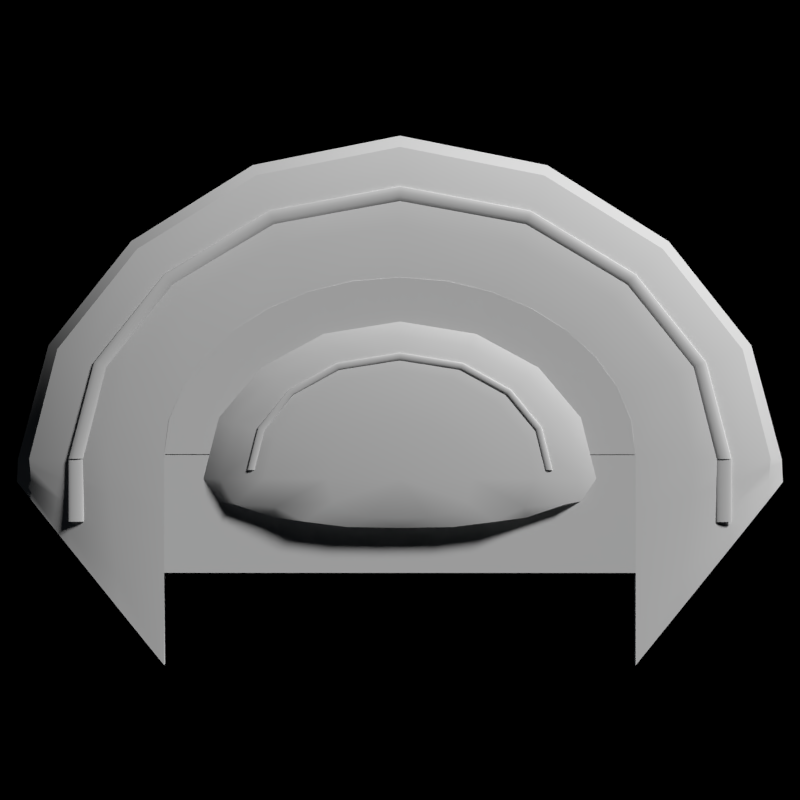 # Source: Miranu_Courier.blend  (saved by Blender 2.79.0; exported with 4.5.12 LTS)
import bpy
from mathutils import Matrix  # noqa: F401  (used for matrix-valued properties, if any)

bpy.ops.wm.read_factory_settings(use_empty=True)
scene = bpy.context.scene
scene.name = 'Scene'

# ---- collections
col_collection_1 = bpy.data.collections.new('Collection 1'); scene.collection.children.link(col_collection_1)
col_collection_1.hide_render = True
col_collection_1.hide_viewport = True
col_collection_2 = bpy.data.collections.new('Collection 2'); scene.collection.children.link(col_collection_2)
col_collection_11 = bpy.data.collections.new('Collection 11'); scene.collection.children.link(col_collection_11)
col_collection_11.hide_render = True
col_collection_11.hide_viewport = True
col_collection_12 = bpy.data.collections.new('Collection 12'); scene.collection.children.link(col_collection_12)

# ---- world
world_world = bpy.data.worlds.new('World'); scene.world = world_world
world_world.color = (0.0, 0.0, 0.0)
world_world.use_sun_shadow = False
world_world.sun_shadow_jitter_overblur = 0.0
world_world.cycles.sampling_method = 'NONE'
world_world.cycles.sample_map_resolution = 256

# ---- cameras
cam_camera_001 = bpy.data.cameras.new('Camera.001')
cam_camera_001.clip_end = 100.0
cam_camera_001.lens = 100.0
cam_camera_001.sensor_width = 32.0
cam_camera_001.sensor_height = 18.0
cam_camera_001.ortho_scale = 24.0
cam_camera_001.display_size = 2.0
cam_camera_001.dof.focus_distance = 0.0
cam_camera = bpy.data.cameras.new('Camera')
cam_camera.clip_end = 100.0
cam_camera.lens = 470.0
cam_camera.sensor_width = 32.0
cam_camera.sensor_height = 18.0
cam_camera.ortho_scale = 12.0
cam_camera.dof.focus_distance = 0.0
cam_camera_003 = bpy.data.cameras.new('Camera.003')
cam_camera_003.clip_end = 100.0
cam_camera_003.lens = 100.0
cam_camera_003.sensor_width = 32.0
cam_camera_003.sensor_height = 18.0
cam_camera_003.ortho_scale = 12.0
cam_camera_003.dof.focus_distance = 0.0
cam_camera_002 = bpy.data.cameras.new('Camera.002')
cam_camera_002.clip_end = 100.0
cam_camera_002.lens = 100.0
cam_camera_002.sensor_width = 32.0
cam_camera_002.sensor_height = 18.0
cam_camera_002.ortho_scale = 24.0
cam_camera_002.display_size = 2.0
cam_camera_002.dof.focus_distance = 0.0

# ---- lights
light_sun_001 = bpy.data.lights.new('Sun.001', 'SUN')
light_sun_001.transmission_factor = 0.0
light_sun_001.angle = 0.1993
light_sun_001.energy = 3.0
light_sun_001.shadow_buffer_clip_start = 0.5
light_sun_001.shadow_soft_size = 0.1
light_sun_001.shadow_cascade_max_distance = 1000.0
light_sun_001.cycles.use_multiple_importance_sampling = False
light_point = bpy.data.lights.new('Point', 'POINT')
light_point.color = (0.7187, 0.8527, 1.0)
light_point.transmission_factor = 0.0
light_point.energy = 100.0
light_point.shadow_buffer_clip_start = 0.5
light_point.shadow_soft_size = 0.1
light_point.shadow_maximum_resolution = 0.006
light_point.use_absolute_resolution = True
light_point.cycles.use_multiple_importance_sampling = False
light_sun = bpy.data.lights.new('Sun', 'SUN')
light_sun.transmission_factor = 0.0
light_sun.angle = 0.1993
light_sun.energy = 3.0
light_sun.shadow_buffer_clip_start = 0.5
light_sun.shadow_soft_size = 0.1
light_sun.shadow_cascade_max_distance = 1000.0
light_sun.cycles.use_multiple_importance_sampling = False
light_sun_002 = bpy.data.lights.new('Sun.002', 'SUN')
light_sun_002.transmission_factor = 0.0
light_sun_002.angle = 0.1993
light_sun_002.energy = 3.0
light_sun_002.shadow_buffer_clip_start = 0.5
light_sun_002.shadow_soft_size = 0.1
light_sun_002.shadow_cascade_max_distance = 1000.0
light_sun_002.cycles.use_multiple_importance_sampling = False

# ---- meshes
me_banana_mesh = bpy.data.meshes.new('Banana_mesh_')
me_banana_mesh.from_pydata([(-0.7138, 0.8346, -0.09211), (-0.7202, 0.7491, -0.09211), (-0.6, 0.8609, -0.1), (-0.6, 0.7239, -0.1), (-0.7292, 0.646, -0.09211), (-0.6, 0.5813, -0.1), (-0.7385, 0.5411, -0.09211), (-0.8431, 0.6311, -0.07062), (-0.8508, 0.5664, -0.07062), (-0.7456, 0.45, -0.09211), (-0.8376, 0.6819, -0.07062), (-0.9388, 0.5377, -0.03883), (-0.9411, 0.5044, -0.03883), (-0.8587, 0.5015, -0.07062), (-0.9434, 0.4712, -0.03883), (-0.9371, 0.5592, -0.03883), (-0.9778, 0.5089, 6.786e-08), (-0.9774, 0.4997, 6.783e-08), (-0.9454, 0.45, -0.03883), (-0.9754, 0.4592, 6.768e-08), (-0.975, 0.45, 6.765e-08), (-0.9411, 0.5044, 0.03883), (-0.9764, 0.4795, 7.372e-08), (-0.9434, 0.4712, 0.03883), (-0.9454, 0.45, 0.03883), (-0.8376, 0.6819, 0.07063), (-0.9388, 0.5377, 0.03883), (-0.8431, 0.6311, 0.07063), (-0.8587, 0.5015, 0.07063), (-0.7202, 0.7491, 0.09211), (-0.8508, 0.5664, 0.07063), (-0.8648, 0.45, 0.07063), (-0.6, 0.8609, 0.1), (-0.7292, 0.646, 0.09211), (-0.6, 0.7239, 0.1), (-0.6, 0.5813, 0.1), (-0.7385, 0.5411, 0.09211), (-0.7456, 0.45, 0.09211), (-0.6, 0.7239, 0.04766), (-0.6, 0.8609, 0.04766), (-0.6, 0.975, 0.04766), (-0.6, 0.5813, 0.04766), (-0.6, 0.5813, 4.53e-08), (-0.6, 0.8609, 4.53e-08), (-0.6, 0.8609, -0.04766), (-0.6, 0.7239, 4.53e-08), (-0.6, 0.7239, -0.04766), (-0.6, 0.5813, -0.04766), (-0.5448, 0.04598, -0.09211), (-0.4406, 0.1406, -0.1), (-0.252, 0.03867, -0.1), (-1.255e-07, -0.1456, -0.09211), (-0.7001, 0.2374, -0.09211), (-0.6219, -0.03224, -0.07062), (-0.3034, -0.09237, -0.09211), (-0.8066, 0.1979, -0.07062), (-0.8648, 0.45, -0.07062), (-0.6699, -0.08547, -0.03883), (-0.3425, -0.2, -0.07062), (-0.8972, 0.1606, 7.966e-08), (-0.8738, 0.1707, -0.03883), (-0.3674, -0.2728, -0.03883), (-0.6864, -0.1051, 5.182e-08), (-0.3761, -0.2996, 2.839e-08), (-1.759e-07, -0.375, 0.0), (-0.3674, -0.2728, 0.03883), (-0.8738, 0.1707, 0.03883), (-0.6219, -0.03224, 0.07063), (-0.6699, -0.08547, 0.03883), (-0.3425, -0.2, 0.07063), (-9.407e-08, -0.3454, 0.03883), (-0.8066, 0.1979, 0.07063), (-0.7001, 0.2374, 0.09211), (-0.5448, 0.04598, 0.09211), (-0.3034, -0.09237, 0.09211), (-0.6, 0.45, 0.1), (-0.559, 0.2848, 0.1), (-0.6, 0.45, 0.04766), (-0.559, 0.2848, 0.04766), (-0.4406, 0.1406, 0.04766), (-0.4406, 0.1406, 0.1), (-0.252, 0.03867, 0.04766), (-0.252, 0.03867, 0.1), (-7.451e-08, -1.89e-15, 0.1), (-0.6, 0.45, 4.53e-08), (-0.4406, 0.1406, 3.327e-08), (-0.252, 0.03867, 1.902e-08), (-8.206e-08, 0.0, 0.0), (-0.6, 0.45, -0.04766), (-0.559, 0.2848, 4.22e-08), (-0.559, 0.2848, -0.04766), (-0.4406, 0.1406, -0.04766), (-0.252, 0.03867, -0.04766), (-0.6, 0.45, -0.1), (-0.559, 0.2848, -0.1), (-8.566e-08, 9.007e-16, -0.04766), (-1.537e-07, -0.2648, -0.07062), (-1.715e-07, -0.3454, -0.03883), (-1.43e-07, -0.2648, 0.07062), (-1.116e-07, -0.1456, 0.09211), (-7.846e-08, -9.007e-16, 0.04766), (-8.961e-08, 1.89e-15, -0.1), (-0.6, 0.975, 4.53e-08), (-0.9371, 0.5592, 0.03883), (-0.7138, 0.8346, 0.09211), (-0.6, 0.975, -0.04766), (-0.6, 0.975, -0.1), (-0.6, 0.975, 0.1), (-0.3523, 0.3727, 0.1289), (-0.3556, 0.3714, 0.1291), (-0.281, 0.2757, 0.1298), (-0.279, 0.2777, 0.1291), (-0.1586, 0.211, 0.1291), (-0.3583, 0.3705, 0.1298), (-0.3601, 0.3698, 0.1308), (-0.1596, 0.2083, 0.1298), (-6.707e-08, 0.1826, 0.1298), (-0.3874, 0.478, 0.1308), (-0.2823, 0.2744, 0.1308), (-0.2828, 0.2739, 0.132), (-0.1602, 0.2065, 0.1308), (-0.3881, 0.478, 0.132), (-0.3608, 0.3696, 0.132), (-0.2823, 0.2744, 0.1332), (-0.1605, 0.2058, 0.132), (-6.759e-08, 0.1799, 0.132), (-0.3583, 0.3705, 0.1342), (-0.3601, 0.3698, 0.1332), (-0.281, 0.2757, 0.1342), (-0.1602, 0.2065, 0.1332), (-0.1596, 0.2083, 0.1342), (-0.1586, 0.211, 0.1349), (-6.674e-08, 0.1826, 0.1342), (-0.3556, 0.3714, 0.1349), (-0.3824, 0.478, 0.1349), (-0.3788, 0.478, 0.1351), (-0.3523, 0.3727, 0.1351), (-0.279, 0.2777, 0.1349), (-0.2767, 0.2801, 0.1351), (-0.1574, 0.2143, 0.1351), (-6.501e-08, 0.1892, 0.1351), (-6.594e-08, 0.1856, 0.1349), (-0.3751, 0.478, 0.1349), (-0.3721, 0.478, 0.1342), (-0.3463, 0.3748, 0.1342), (-0.349, 0.3739, 0.1349), (-0.2743, 0.2825, 0.1349), (-0.1552, 0.2203, 0.1342), (-0.1562, 0.2176, 0.1349), (-6.412e-08, 0.1929, 0.1349), (-0.2723, 0.2844, 0.1342), (-1.493e-07, 0.1959, 0.1342), (-0.3438, 0.3758, 0.132), (-0.271, 0.2857, 0.1332), (-0.3445, 0.3755, 0.1332), (-1.488e-07, 0.1979, 0.1332), (-0.1545, 0.2221, 0.1332), (-0.3445, 0.3755, 0.1308), (-0.1543, 0.2227, 0.132), (-0.2705, 0.2862, 0.132), (-0.271, 0.2857, 0.1308), (-1.487e-07, 0.1986, 0.132), (-0.1545, 0.2221, 0.1308), (-2.348e-07, 0.1979, 0.1308), (-0.3463, 0.3748, 0.1298), (-0.2723, 0.2844, 0.1298), (-1.496e-07, 0.1959, 0.1298), (-0.3751, 0.478, 0.1291), (-0.1552, 0.2203, 0.1298), (-1.075e-07, 0.1929, 0.1291), (-0.3788, 0.478, 0.1289), (-0.349, 0.3739, 0.1291), (-0.2767, 0.2801, 0.1289), (-0.2743, 0.2825, 0.1291), (-0.1574, 0.2143, 0.1289), (-0.1562, 0.2176, 0.1291), (-6.637e-08, 0.1856, 0.1291), (-6.75e-08, 0.1806, 0.1308), (-6.732e-08, 0.1806, 0.1332), (-6.548e-08, 0.1893, 0.1289), (-0.3854, 0.478, 0.1342), (-0.3874, 0.478, 0.1332), (-0.3701, 0.478, 0.1332), (-0.3694, 0.478, 0.132), (-0.3854, 0.478, 0.1298), (-0.3824, 0.478, 0.1291), (-0.3701, 0.478, 0.1308), (-0.3721, 0.478, 0.1298), (-0.8327, 0.45, 0.07245), (-0.7619, 0.2103, 0.07193), (-0.7689, 0.2077, 0.07245), (-0.5931, -0.01186, 0.07245), (-0.329, -0.1712, 0.07245), (-0.839, 0.45, 0.07387), (-0.7745, 0.2057, 0.07387), (-0.7784, 0.2043, 0.07597), (-0.5972, -0.01598, 0.07387), (-0.3311, -0.1769, 0.07387), (-0.8448, 0.45, 0.07853), (-0.8432, 0.45, 0.07597), (-0.7798, 0.2037, 0.07853), (-0.6, -0.01877, 0.07597), (-0.601, -0.01979, 0.07853), (-0.3325, -0.1807, 0.07597), (-1.466e-07, -0.2432, 0.07597), (-0.8432, 0.45, 0.08109), (-0.6, -0.01877, 0.08109), (-0.333, -0.1821, 0.07853), (-0.7784, 0.2043, 0.08109), (-0.3325, -0.1807, 0.08109), (-0.3311, -0.1769, 0.08319), (-0.7745, 0.2057, 0.08319), (-0.7689, 0.2077, 0.0846), (-0.5972, -0.01598, 0.08319), (-0.5931, -0.01186, 0.0846), (-0.5881, -0.006824, 0.08513), (-0.329, -0.1712, 0.0846), (-2.844e-07, -0.225, 0.08513), (-0.7619, 0.2103, 0.08513), (-0.825, 0.45, 0.08513), (-0.3239, -0.1573, 0.0846), (-0.3264, -0.1643, 0.08513), (-0.8173, 0.45, 0.0846), (-0.755, 0.2128, 0.0846), (-0.583, -0.001788, 0.0846), (-0.5789, 0.002336, 0.08319), (-0.3218, -0.1517, 0.08319), (-1.394e-07, -0.2173, 0.0846), (-0.811, 0.45, 0.08319), (-0.7493, 0.2149, 0.08319), (-0.3204, -0.1478, 0.08109), (-2.095e-07, -0.211, 0.08319), (-0.8052, 0.45, 0.07853), (-0.7455, 0.2163, 0.08109), (-0.7441, 0.2168, 0.07853), (-0.5761, 0.005123, 0.08109), (-0.5751, 0.006146, 0.07853), (-2.801e-07, -0.2068, 0.08109), (-0.3199, -0.1464, 0.07853), (-0.8068, 0.45, 0.07597), (-2.799e-07, -0.2052, 0.07853), (-0.7455, 0.2163, 0.07597), (-0.5761, 0.005123, 0.07597), (-0.3204, -0.1478, 0.07597), (-0.5789, 0.002336, 0.07387), (-2.09e-07, -0.2068, 0.07597), (-0.8173, 0.45, 0.07245), (-0.7493, 0.2149, 0.07387), (-0.583, -0.001788, 0.07245), (-0.3218, -0.1517, 0.07387), (-0.3239, -0.1573, 0.07245), (-2.817e-07, -0.211, 0.07387), (-0.825, 0.45, 0.07193), (-0.755, 0.2128, 0.07245), (-0.5881, -0.006824, 0.07193), (-2.834e-07, -0.2173, 0.07245), (-0.3264, -0.1643, 0.07193), (-4.284e-07, -0.225, 0.07193), (-1.442e-07, -0.2327, 0.07245), (-1.457e-07, -0.239, 0.07387), (-1.468e-07, -0.2448, 0.07853), (-1.462e-07, -0.2432, 0.08109), (-1.45e-07, -0.239, 0.08319), (-1.433e-07, -0.2327, 0.0846), (-0.8068, 0.45, 0.08109), (-0.811, 0.45, 0.07387), (-0.8327, 0.45, 0.0846), (-0.839, 0.45, 0.08319), (7.04e-07, 0.6, 0.1466), (7.115e-07, 0.6125, 0.121), (-0.1775, 0.6107, 0.121), (7.119e-07, 0.6, 0.1), (-0.07129, 0.5984, 0.1466), (-0.1297, 0.5875, 0.1466), (-0.1335, 0.623, 0.1367), (-0.2428, 0.6094, 0.1367), (-0.1691, 0.5578, 0.1466), (-0.3166, 0.5723, 0.1367), (-0.3228, 0.5984, 0.121), (-0.3531, 0.5875, 0.1), (-0.3438, 0.5, 0.1367), (-0.421, 0.565, 0.121), (5.479e-08, 0.5, 0.15), (-0.1691, 0.443, 0.1466), (-0.1836, 0.5, 0.1466), (-0.457, 0.5, 0.121), (-0.421, 0.358, 0.121), (-0.4605, 0.3447, 0.1), (-0.1297, 0.3963, 0.1466), (-0.2428, 0.3058, 0.1367), (-0.3166, 0.3932, 0.1367), (-0.3531, 0.2175, 0.1), (-0.07129, 0.3647, 0.1466), (-0.3228, 0.2418, 0.121), (6.477e-07, 0.3531, 0.1466), (5.957e-07, 0.225, 0.1367), (-0.1335, 0.2467, 0.1367), (-0.1775, 0.1632, 0.121), (-0.1941, 0.1316, 0.1), (5.473e-07, 0.1344, 0.121), (6.245e-07, 0.1, 0.1), (7.372e-07, 0.625, 0.1367), (-0.1941, 0.5984, 0.1), (7.115e-07, 0.6125, 0.079), (7.092e-07, 0.625, 0.06328), (-0.1335, 0.623, 0.06328), (7.04e-07, 0.6, 0.05342), (-0.1775, 0.6107, 0.079), (-0.2428, 0.6094, 0.06328), (-0.1296, 0.5875, 0.05342), (-0.07127, 0.5984, 0.05342), (-0.3228, 0.5984, 0.079), (-0.3166, 0.5723, 0.06328), (-0.1691, 0.5578, 0.05342), (-0.4605, 0.5578, 0.1), (-0.5, 0.5, 0.1), (-0.457, 0.5, 0.079), (-0.421, 0.565, 0.079), (-0.3437, 0.5, 0.06328), (-0.1836, 0.5, 0.05342), (-0.421, 0.358, 0.079), (-0.3166, 0.3932, 0.06328), (-0.3228, 0.2418, 0.079), (-0.2428, 0.3058, 0.06328), (-0.1296, 0.3963, 0.05342), (-0.1691, 0.443, 0.05342), (1.788e-07, 0.5, 0.05), (-0.1775, 0.1632, 0.079), (-0.1335, 0.2467, 0.06328), (-0.07127, 0.3647, 0.05342), (6.448e-07, 0.225, 0.06328), (6.309e-07, 0.3531, 0.05342), (6.332e-07, 0.1344, 0.079), (-0.8285, 0.6104, 0.08294), (-0.8285, 0.4504, 0.08294), (-0.8285, 0.5304, 0.08294), (-0.8318, 0.5304, 0.08276), (-0.8318, 0.4504, 0.08276), (-0.835, 0.5304, 0.08246), (-0.8318, 0.6104, 0.08276), (-0.835, 0.4504, 0.08246), (-0.835, 0.6104, 0.08246), (-0.8379, 0.6104, 0.08206), (-0.8379, 0.4504, 0.08206), (-0.8379, 0.5304, 0.08206), (-0.8423, 0.4504, 0.081), (-0.8403, 0.5304, 0.08157), (-0.8403, 0.4504, 0.08157), (-0.8423, 0.5304, 0.081), (-0.8423, 0.6104, 0.081), (-0.8403, 0.6104, 0.08157), (-0.8438, 0.4504, 0.08037), (-0.8447, 0.4504, 0.07969), (-0.8438, 0.5304, 0.08037), (-0.8447, 0.5304, 0.07969), (-0.8438, 0.6104, 0.08037), (-0.8447, 0.6104, 0.07969), (-0.845, 0.4504, 0.079), (-0.8447, 0.4504, 0.07831), (-0.8447, 0.5304, 0.07831), (-0.845, 0.6104, 0.079), (-0.845, 0.5304, 0.079), (-0.8447, 0.6104, 0.07831), (-0.8438, 0.5304, 0.07763), (-0.8438, 0.6104, 0.07763), (-0.8438, 0.4504, 0.07763), (-0.8423, 0.4504, 0.077), (-0.8423, 0.5304, 0.077), (-0.8423, 0.6104, 0.077), (-0.8379, 0.4504, 0.07594), (-0.8403, 0.4504, 0.07643), (-0.8403, 0.5304, 0.07643), (-0.8379, 0.5304, 0.07594), (-0.8379, 0.6104, 0.07594), (-0.8403, 0.6104, 0.07643), (-0.835, 0.5304, 0.07554), (-0.8318, 0.4504, 0.07524), (-0.835, 0.4504, 0.07554), (-0.8318, 0.6104, 0.07524), (-0.835, 0.6104, 0.07554), (-0.8318, 0.5304, 0.07524), (-0.8285, 0.4504, 0.07506), (-0.8285, 0.5304, 0.07506), (-0.8285, 0.6104, 0.07506), (-0.825, 0.4504, 0.075), (-0.825, 0.5304, 0.075), (-0.8215, 0.5304, 0.07506), (-0.825, 0.6104, 0.075), (-0.8215, 0.4504, 0.07506), (-0.8182, 0.5304, 0.07524), (-0.8215, 0.6104, 0.07506), (-0.8182, 0.4504, 0.07524), (-0.815, 0.4504, 0.07554), (-0.8182, 0.6104, 0.07524), (-0.8121, 0.4504, 0.07594), (-0.815, 0.6104, 0.07554), (-0.815, 0.5304, 0.07554), (-0.8121, 0.5304, 0.07594), (-0.8097, 0.4504, 0.07643), (-0.8097, 0.5304, 0.07643), (-0.8097, 0.6104, 0.07643), (-0.8121, 0.6104, 0.07594), (-0.8077, 0.5304, 0.077), (-0.8077, 0.6104, 0.077), (-0.8077, 0.4504, 0.077), (-0.8062, 0.4504, 0.07763), (-0.8062, 0.5304, 0.07763), (-0.8062, 0.6104, 0.07763), (-0.8053, 0.4504, 0.07831), (-0.805, 0.4504, 0.079), (-0.8053, 0.5304, 0.07831), (-0.805, 0.6104, 0.079), (-0.8053, 0.6104, 0.07831), (-0.805, 0.5304, 0.079), (-0.8053, 0.4504, 0.07969), (-0.8053, 0.5304, 0.07969), (-0.825, 0.6104, 0.079), (-0.8062, 0.4504, 0.08037), (-0.8062, 0.6104, 0.08037), (-0.8053, 0.6104, 0.07969), (-0.8062, 0.5304, 0.08037), (-0.8077, 0.4504, 0.081), (-0.8077, 0.5304, 0.081), (-0.8077, 0.6104, 0.081), (-0.8097, 0.6104, 0.08157), (-0.8097, 0.4504, 0.08157), (-0.8097, 0.5304, 0.08157), (-0.8121, 0.6104, 0.08206), (-0.8121, 0.4504, 0.08206), (-0.815, 0.4504, 0.08246), (-0.8121, 0.5304, 0.08206), (-0.815, 0.6104, 0.08246), (-0.8182, 0.5304, 0.08276), (-0.815, 0.5304, 0.08246), (-0.825, 0.4504, 0.079), (-0.8182, 0.4504, 0.08276), (-0.8215, 0.4504, 0.08294), (-0.8182, 0.6104, 0.08276), (-0.825, 0.4504, 0.083), (-0.8215, 0.5304, 0.08294), (-0.825, 0.5304, 0.083), (-0.8215, 0.6104, 0.08294), (-0.825, 0.6104, 0.083), (-0.1205, -0.002262, -0.1), (-0.1205, -0.002262, 0.1), (-0.3349, 0.06735, -0.1), (-0.3349, 0.06735, 0.1), (-0.4238, 0.1232, -0.1), (-0.4972, 0.1904, 0.1), (-0.4972, 0.1904, -0.1), (-0.5878, 0.35, -0.1), (-0.5878, 0.35, 0.1), (-0.6, 0.4382, 0.1), (-0.5527, 0.2667, -0.1), (-0.233, 0.02481, -0.1), (-0.6, 0.4382, -0.1), (-2.626e-08, -0.01175, -0.1), (-0.5527, 0.2667, 0.1), (-0.233, 0.02481, 0.1), (-0.4238, 0.1232, 0.1), (-2.308e-08, -0.01175, 0.1), (1.788e-07, 0.4382, 0.1), (1.192e-07, 0.4382, -0.1), (-0.6, 0.74, 0.1), (-0.6, 0.44, 0.1), (-0.6, 0.44, -0.1), (-0.6, 0.74, -0.1), (5.96e-08, 0.44, 0.1), (5.96e-08, 0.74, 0.1), (5.96e-08, 0.44, -0.1), (5.96e-08, 0.74, -0.1)], [], [(0, 106, 2), (0, 2, 1), (1, 2, 3), (1, 3, 4), (4, 3, 5), (4, 5, 6), (6, 5, 93), (6, 93, 9), (10, 0, 1), (10, 1, 7), (7, 1, 4), (7, 4, 8), (8, 4, 6), (8, 6, 13), (13, 6, 9), (13, 9, 56), (15, 10, 7), (15, 7, 11), (11, 7, 8), (11, 8, 12), (12, 8, 13), (12, 13, 14), (14, 13, 56), (14, 56, 18), (16, 15, 11), (16, 11, 17), (17, 11, 12), (17, 12, 22), (22, 12, 14), (22, 14, 19), (19, 14, 18), (19, 18, 20), (103, 16, 17), (103, 17, 26), (26, 17, 22), (26, 22, 21), (21, 22, 19), (21, 19, 23), (23, 19, 20), (23, 20, 24), (25, 103, 26), (25, 26, 27), (27, 26, 21), (27, 21, 30), (30, 21, 23), (30, 23, 28), (28, 23, 24), (28, 24, 31), (104, 25, 27), (104, 27, 29), (29, 27, 30), (29, 30, 33), (33, 30, 28), (33, 28, 36), (36, 28, 31), (36, 31, 37), (107, 104, 29), (107, 29, 32), (32, 29, 33), (32, 33, 34), (34, 33, 36), (34, 36, 35), (35, 36, 37), (35, 37, 75), (40, 107, 32), (40, 32, 39), (39, 32, 34), (39, 34, 38), (38, 34, 35), (38, 35, 41), (41, 35, 75), (41, 75, 77), (102, 40, 39), (102, 39, 43), (43, 39, 38), (43, 38, 45), (45, 38, 41), (45, 41, 42), (42, 41, 77), (42, 77, 84), (105, 102, 43), (105, 43, 44), (44, 43, 45), (44, 45, 46), (46, 45, 42), (46, 42, 47), (47, 42, 84), (47, 84, 88), (106, 105, 44), (106, 44, 2), (2, 44, 46), (2, 46, 3), (3, 46, 47), (3, 47, 5), (5, 47, 88), (5, 88, 93), (9, 93, 94), (9, 94, 52), (52, 94, 49), (52, 49, 48), (48, 49, 50), (48, 50, 54), (54, 50, 101), (54, 101, 51), (56, 9, 52), (56, 52, 55), (55, 52, 48), (55, 48, 53), (53, 48, 54), (53, 54, 58), (58, 54, 51), (58, 51, 96), (18, 56, 55), (18, 55, 60), (60, 55, 53), (60, 53, 57), (57, 53, 58), (57, 58, 61), (61, 58, 96), (61, 96, 97), (20, 18, 60), (20, 60, 59), (59, 60, 57), (59, 57, 62), (62, 57, 61), (62, 61, 63), (63, 61, 97), (63, 97, 64), (24, 20, 59), (24, 59, 66), (66, 59, 62), (66, 62, 68), (68, 62, 63), (68, 63, 65), (65, 63, 64), (65, 64, 70), (31, 24, 66), (31, 66, 71), (71, 66, 68), (71, 68, 67), (67, 68, 65), (67, 65, 69), (69, 65, 70), (69, 70, 98), (37, 31, 71), (37, 71, 72), (72, 71, 67), (72, 67, 73), (73, 67, 69), (73, 69, 74), (74, 69, 98), (74, 98, 99), (75, 37, 72), (75, 72, 76), (76, 72, 73), (76, 73, 80), (80, 73, 74), (80, 74, 82), (82, 74, 99), (82, 99, 83), (77, 75, 76), (77, 76, 78), (78, 76, 80), (78, 80, 79), (79, 80, 82), (79, 82, 81), (81, 82, 83), (81, 83, 100), (84, 77, 78), (84, 78, 89), (89, 78, 79), (89, 79, 85), (85, 79, 81), (85, 81, 86), (86, 81, 100), (86, 100, 87), (88, 84, 89), (88, 89, 90), (90, 89, 85), (90, 85, 91), (91, 85, 86), (91, 86, 92), (92, 86, 87), (92, 87, 95), (93, 88, 90), (93, 90, 94), (94, 90, 91), (94, 91, 49), (49, 91, 92), (49, 92, 50), (50, 92, 95), (50, 95, 101), (25, 10, 103), (25, 102, 10), (16, 103, 15), (10, 15, 103), (40, 25, 104), (40, 102, 25), (102, 105, 10), (106, 0, 105), (105, 0, 10), (107, 40, 104), (185, 170, 108), (185, 108, 109), (109, 108, 172), (109, 172, 111), (111, 172, 174), (111, 174, 112), (112, 174, 179), (112, 179, 176), (184, 185, 109), (184, 109, 113), (113, 109, 111), (113, 111, 110), (110, 111, 112), (110, 112, 115), (115, 112, 176), (115, 176, 116), (117, 184, 113), (117, 113, 114), (114, 113, 110), (114, 110, 118), (118, 110, 115), (118, 115, 120), (120, 115, 116), (120, 116, 177), (121, 117, 114), (121, 114, 122), (122, 114, 118), (122, 118, 119), (119, 118, 120), (119, 120, 124), (124, 120, 177), (124, 177, 125), (181, 121, 122), (181, 122, 127), (127, 122, 119), (127, 119, 123), (123, 119, 124), (123, 124, 129), (129, 124, 125), (129, 125, 178), (180, 181, 127), (180, 127, 126), (126, 127, 123), (126, 123, 128), (128, 123, 129), (128, 129, 130), (130, 129, 178), (130, 178, 132), (134, 180, 126), (134, 126, 133), (133, 126, 128), (133, 128, 137), (137, 128, 130), (137, 130, 131), (131, 130, 132), (131, 132, 141), (135, 134, 133), (135, 133, 136), (136, 133, 137), (136, 137, 138), (138, 137, 131), (138, 131, 139), (139, 131, 141), (139, 141, 140), (142, 135, 136), (142, 136, 145), (145, 136, 138), (145, 138, 146), (146, 138, 139), (146, 139, 148), (148, 139, 140), (148, 140, 149), (143, 142, 145), (143, 145, 144), (144, 145, 146), (144, 146, 150), (150, 146, 148), (150, 148, 147), (147, 148, 149), (147, 149, 151), (182, 143, 144), (182, 144, 154), (154, 144, 150), (154, 150, 153), (153, 150, 147), (153, 147, 156), (156, 147, 151), (156, 151, 155), (183, 182, 154), (183, 154, 152), (152, 154, 153), (152, 153, 159), (159, 153, 156), (159, 156, 158), (158, 156, 155), (158, 155, 161), (186, 183, 152), (186, 152, 157), (157, 152, 159), (157, 159, 160), (160, 159, 158), (160, 158, 162), (162, 158, 161), (162, 161, 163), (187, 186, 157), (187, 157, 164), (164, 157, 160), (164, 160, 165), (165, 160, 162), (165, 162, 168), (168, 162, 163), (168, 163, 166), (167, 187, 164), (167, 164, 171), (171, 164, 165), (171, 165, 173), (173, 165, 168), (173, 168, 175), (175, 168, 166), (175, 166, 169), (170, 167, 171), (170, 171, 108), (108, 171, 173), (108, 173, 172), (172, 173, 175), (172, 175, 174), (174, 175, 169), (174, 169, 179), (143, 180, 142), (186, 143, 182), (143, 187, 180), (134, 135, 142), (180, 134, 142), (181, 180, 184), (182, 183, 186), (180, 187, 184), (185, 187, 167), (167, 170, 185), (117, 121, 181), (117, 181, 184), (184, 187, 185), (186, 187, 143), (188, 252, 189), (188, 189, 190), (190, 189, 254), (190, 254, 191), (191, 254, 256), (191, 256, 192), (192, 256, 257), (192, 257, 258), (193, 188, 190), (193, 190, 194), (194, 190, 191), (194, 191, 196), (196, 191, 192), (196, 192, 197), (197, 192, 258), (197, 258, 259), (199, 193, 194), (199, 194, 195), (195, 194, 196), (195, 196, 201), (201, 196, 197), (201, 197, 203), (203, 197, 259), (203, 259, 204), (198, 199, 195), (198, 195, 200), (200, 195, 201), (200, 201, 202), (202, 201, 203), (202, 203, 207), (207, 203, 204), (207, 204, 260), (205, 198, 200), (205, 200, 208), (208, 200, 202), (208, 202, 206), (206, 202, 207), (206, 207, 209), (209, 207, 260), (209, 260, 261), (267, 205, 208), (267, 208, 211), (211, 208, 206), (211, 206, 213), (213, 206, 209), (213, 209, 210), (210, 209, 261), (210, 261, 262), (266, 267, 211), (266, 211, 212), (212, 211, 213), (212, 213, 214), (214, 213, 210), (214, 210, 216), (216, 210, 262), (216, 262, 263), (219, 266, 212), (219, 212, 218), (218, 212, 214), (218, 214, 215), (215, 214, 216), (215, 216, 221), (221, 216, 263), (221, 263, 217), (222, 219, 218), (222, 218, 223), (223, 218, 215), (223, 215, 224), (224, 215, 221), (224, 221, 220), (220, 221, 217), (220, 217, 227), (228, 222, 223), (228, 223, 229), (229, 223, 224), (229, 224, 225), (225, 224, 220), (225, 220, 226), (226, 220, 227), (226, 227, 231), (264, 228, 229), (264, 229, 233), (233, 229, 225), (233, 225, 235), (235, 225, 226), (235, 226, 230), (230, 226, 231), (230, 231, 237), (232, 264, 233), (232, 233, 234), (234, 233, 235), (234, 235, 236), (236, 235, 230), (236, 230, 238), (238, 230, 237), (238, 237, 240), (239, 232, 234), (239, 234, 241), (241, 234, 236), (241, 236, 242), (242, 236, 238), (242, 238, 243), (243, 238, 240), (243, 240, 245), (265, 239, 241), (265, 241, 247), (247, 241, 242), (247, 242, 244), (244, 242, 243), (244, 243, 249), (249, 243, 245), (249, 245, 251), (246, 265, 247), (246, 247, 253), (253, 247, 244), (253, 244, 248), (248, 244, 249), (248, 249, 250), (250, 249, 251), (250, 251, 255), (252, 246, 253), (252, 253, 189), (189, 253, 248), (189, 248, 254), (254, 248, 250), (254, 250, 256), (256, 250, 255), (256, 255, 257), (228, 267, 222), (239, 228, 264), (228, 265, 267), (266, 219, 222), (267, 266, 222), (205, 267, 193), (264, 232, 239), (267, 265, 193), (188, 265, 246), (246, 252, 188), (199, 198, 205), (199, 205, 193), (193, 265, 188), (239, 265, 228), (282, 268, 272), (272, 268, 301), (272, 301, 274), (274, 301, 269), (274, 269, 270), (270, 269, 271), (270, 271, 302), (282, 272, 273), (273, 272, 274), (273, 274, 275), (275, 274, 270), (275, 270, 278), (278, 270, 302), (278, 302, 279), (282, 273, 276), (276, 273, 275), (276, 275, 277), (277, 275, 278), (277, 278, 281), (281, 278, 279), (281, 279, 314), (282, 276, 284), (284, 276, 277), (284, 277, 280), (280, 277, 281), (280, 281, 285), (285, 281, 314), (285, 314, 315), (282, 284, 283), (283, 284, 280), (283, 280, 290), (290, 280, 285), (290, 285, 286), (286, 285, 315), (286, 315, 287), (282, 283, 288), (288, 283, 290), (288, 290, 289), (289, 290, 286), (289, 286, 293), (293, 286, 287), (293, 287, 291), (282, 288, 292), (292, 288, 289), (292, 289, 296), (296, 289, 293), (296, 293, 297), (297, 293, 291), (297, 291, 298), (282, 292, 294), (294, 292, 296), (294, 296, 295), (295, 296, 297), (295, 297, 299), (299, 297, 298), (299, 298, 300), (302, 271, 303), (302, 303, 307), (307, 303, 304), (307, 304, 305), (305, 304, 306), (305, 306, 310), (310, 306, 326), (279, 302, 307), (279, 307, 311), (311, 307, 305), (311, 305, 308), (308, 305, 310), (308, 310, 309), (309, 310, 326), (314, 279, 311), (314, 311, 317), (317, 311, 308), (317, 308, 312), (312, 308, 309), (312, 309, 313), (313, 309, 326), (315, 314, 317), (315, 317, 316), (316, 317, 312), (316, 312, 318), (318, 312, 313), (318, 313, 319), (319, 313, 326), (287, 315, 316), (287, 316, 320), (320, 316, 318), (320, 318, 321), (321, 318, 319), (321, 319, 325), (325, 319, 326), (291, 287, 320), (291, 320, 322), (322, 320, 321), (322, 321, 323), (323, 321, 325), (323, 325, 324), (324, 325, 326), (298, 291, 322), (298, 322, 327), (327, 322, 323), (327, 323, 328), (328, 323, 324), (328, 324, 329), (329, 324, 326), (300, 298, 327), (300, 327, 332), (332, 327, 328), (332, 328, 330), (330, 328, 329), (330, 329, 331), (331, 329, 326), (434, 438, 334), (334, 438, 440), (334, 440, 335), (335, 440, 442), (335, 442, 333), (333, 442, 416), (434, 334, 337), (337, 334, 335), (337, 335, 336), (336, 335, 333), (336, 333, 339), (339, 333, 416), (434, 337, 340), (340, 337, 336), (340, 336, 338), (338, 336, 339), (338, 339, 341), (341, 339, 416), (434, 340, 343), (343, 340, 338), (343, 338, 344), (344, 338, 341), (344, 341, 342), (342, 341, 416), (434, 343, 347), (347, 343, 344), (347, 344, 346), (346, 344, 342), (346, 342, 350), (350, 342, 416), (434, 347, 345), (345, 347, 346), (345, 346, 348), (348, 346, 350), (348, 350, 349), (349, 350, 416), (434, 345, 351), (351, 345, 348), (351, 348, 353), (353, 348, 349), (353, 349, 355), (355, 349, 416), (434, 351, 352), (352, 351, 353), (352, 353, 354), (354, 353, 355), (354, 355, 356), (356, 355, 416), (434, 352, 357), (357, 352, 354), (357, 354, 361), (361, 354, 356), (361, 356, 360), (360, 356, 416), (434, 357, 358), (358, 357, 361), (358, 361, 359), (359, 361, 360), (359, 360, 362), (362, 360, 416), (434, 358, 365), (365, 358, 359), (365, 359, 363), (363, 359, 362), (363, 362, 364), (364, 362, 416), (434, 365, 366), (366, 365, 363), (366, 363, 367), (367, 363, 364), (367, 364, 368), (368, 364, 416), (434, 366, 370), (370, 366, 367), (370, 367, 371), (371, 367, 368), (371, 368, 374), (374, 368, 416), (434, 370, 369), (369, 370, 371), (369, 371, 372), (372, 371, 374), (372, 374, 373), (373, 374, 416), (434, 369, 377), (377, 369, 372), (377, 372, 375), (375, 372, 373), (375, 373, 379), (379, 373, 416), (434, 377, 376), (376, 377, 375), (376, 375, 380), (380, 375, 379), (380, 379, 378), (378, 379, 416), (434, 376, 381), (381, 376, 380), (381, 380, 382), (382, 380, 378), (382, 378, 383), (383, 378, 416), (434, 381, 384), (384, 381, 382), (384, 382, 385), (385, 382, 383), (385, 383, 387), (387, 383, 416), (434, 384, 388), (388, 384, 385), (388, 385, 386), (386, 385, 387), (386, 387, 390), (390, 387, 416), (434, 388, 391), (391, 388, 386), (391, 386, 389), (389, 386, 390), (389, 390, 393), (393, 390, 416), (434, 391, 392), (392, 391, 389), (392, 389, 396), (396, 389, 393), (396, 393, 395), (395, 393, 416), (434, 392, 394), (394, 392, 396), (394, 396, 397), (397, 396, 395), (397, 395, 401), (401, 395, 416), (434, 394, 398), (398, 394, 397), (398, 397, 399), (399, 397, 401), (399, 401, 400), (400, 401, 416), (434, 398, 404), (404, 398, 399), (404, 399, 402), (402, 399, 400), (402, 400, 403), (403, 400, 416), (434, 404, 405), (405, 404, 402), (405, 402, 406), (406, 402, 403), (406, 403, 407), (407, 403, 416), (434, 405, 408), (408, 405, 406), (408, 406, 410), (410, 406, 407), (410, 407, 412), (412, 407, 416), (434, 408, 409), (409, 408, 410), (409, 410, 413), (413, 410, 412), (413, 412, 411), (411, 412, 416), (434, 409, 414), (414, 409, 413), (414, 413, 415), (415, 413, 411), (415, 411, 419), (419, 411, 416), (434, 414, 417), (417, 414, 415), (417, 415, 420), (420, 415, 419), (420, 419, 418), (418, 419, 416), (434, 417, 421), (421, 417, 420), (421, 420, 422), (422, 420, 418), (422, 418, 423), (423, 418, 416), (434, 421, 425), (425, 421, 422), (425, 422, 426), (426, 422, 423), (426, 423, 424), (424, 423, 416), (434, 425, 428), (428, 425, 426), (428, 426, 430), (430, 426, 424), (430, 424, 427), (427, 424, 416), (434, 428, 429), (429, 428, 430), (429, 430, 433), (433, 430, 427), (433, 427, 431), (431, 427, 416), (434, 429, 435), (435, 429, 433), (435, 433, 432), (432, 433, 431), (432, 431, 437), (437, 431, 416), (434, 435, 436), (436, 435, 432), (436, 432, 439), (439, 432, 437), (439, 437, 441), (441, 437, 416), (434, 436, 438), (438, 436, 439), (438, 439, 440), (440, 439, 441), (440, 441, 442), (442, 441, 416), (443, 456, 460), (443, 460, 444), (454, 443, 444), (454, 444, 458), (445, 454, 458), (445, 458, 446), (447, 445, 446), (447, 446, 459), (449, 447, 459), (449, 459, 448), (453, 449, 448), (453, 448, 457), (450, 453, 457), (450, 457, 451), (455, 450, 451), (455, 451, 452), (453, 450, 455), (455, 449, 453), (449, 455, 447), (445, 447, 455), (454, 445, 455), (454, 455, 443), (443, 455, 456), (455, 462, 456), (452, 457, 448), (457, 452, 451), (452, 448, 459), (444, 460, 452), (458, 452, 446), (452, 458, 444), (459, 446, 452), (461, 462, 455, 452), (460, 461, 452), (470, 466, 463, 468), (465, 464, 463), (465, 463, 466), (463, 464, 467, 468), (465, 469, 467, 464), (465, 466, 470, 469)])
me_banana_mesh.polygons.foreach_set('use_smooth', [True] * 853)
me_banana_mesh.use_remesh_preserve_volume = False
me_banana_mesh.use_remesh_preserve_attributes = False
me_banana_mesh.use_mirror_vertex_groups = False
me_banana_mesh.update()

# ---- objects
ob_front_camera = bpy.data.objects.new('Front Camera', cam_camera_001)
ob_front_sun = bpy.data.objects.new('Front Sun', light_sun_001)
ob_top_point = bpy.data.objects.new('Top Point', light_point)
ob_top_sun = bpy.data.objects.new('Top Sun', light_sun)
ob_top_camera = bpy.data.objects.new('Top Camera', cam_camera)
ob_side_camera = bpy.data.objects.new('Side Camera', cam_camera_003)
ob_back_camera = bpy.data.objects.new('Back Camera', cam_camera_002)
ob_back_sun = bpy.data.objects.new('Back Sun', light_sun_002)
ob_banana_mesh = bpy.data.objects.new('Banana_mesh_', me_banana_mesh)

# ---- transforms, parenting, visibility, modifiers, constraints
ob_front_camera.location = (12.0, 22.0, 18.0)
ob_front_camera.rotation_euler = (0.9599, 0.0, 2.618)
ob_front_camera.lineart.crease_threshold = 0.0
ob_front_sun.location = (15.0, 13.0, 18.0)
ob_front_sun.rotation_euler = (0.0, 0.9599, 0.1745)
ob_front_sun.lineart.crease_threshold = 0.0
ob_top_point.location = (-12.34, -10.56, 11.79)
ob_top_point.lineart.crease_threshold = 0.0
ob_top_sun.location = (15.0, 13.0, 18.0)
ob_top_sun.rotation_euler = (2.079e-08, 1.134, 0.8727)
ob_top_sun.lineart.crease_threshold = 0.0
ob_top_camera.location = (0.0, 0.0, 30.0)
ob_top_camera.lock_rotations_4d = False
ob_top_camera.empty_display_type = 'ARROWS'
ob_top_camera.color = (0.0, 0.0, 0.0, 0.0)
ob_top_camera.display_type = 'WIRE'
ob_top_camera.lineart.crease_threshold = 0.0
ob_side_camera.location = (30.0, 0.05773, 0.4549)
ob_side_camera.rotation_euler = (1.571, 6.283, -4.712)
ob_side_camera.lock_rotations_4d = False
ob_side_camera.empty_display_type = 'ARROWS'
ob_side_camera.color = (0.0, 0.0, 0.0, 0.0)
ob_side_camera.display_type = 'WIRE'
ob_side_camera.lineart.crease_threshold = 0.0
ob_back_camera.location = (-12.0, -22.0, 18.0)
ob_back_camera.rotation_euler = (0.9599, -0.0, -0.5236)
ob_back_camera.lineart.crease_threshold = 0.0
ob_back_sun.location = (-15.0, -13.0, 18.0)
ob_back_sun.rotation_euler = (0.0, 0.9599, -2.967)
ob_back_sun.lineart.crease_threshold = 0.0
ob_banana_mesh.location = (0.0, 0.3, 0.0)
ob_banana_mesh.rotation_euler = (0.0, -0.0, -3.142)
ob_banana_mesh.lineart.crease_threshold = 0.0
_m = ob_banana_mesh.modifiers.new('Mirror', 'MIRROR')
_m = ob_banana_mesh.modifiers.new('EdgeSplit', 'EDGE_SPLIT')

# ---- collection membership
col_collection_1.objects.link(ob_front_camera)
col_collection_1.objects.link(ob_front_sun)
col_collection_2.objects.link(ob_top_point)
col_collection_2.objects.link(ob_top_sun)
col_collection_2.objects.link(ob_top_camera)
col_collection_2.objects.link(ob_side_camera)
col_collection_11.objects.link(ob_back_camera)
col_collection_11.objects.link(ob_back_sun)
col_collection_12.objects.link(ob_banana_mesh)

# ---- scene / render settings (as saved in the file)
scene.camera = ob_top_camera
scene.frame_start = 1; scene.frame_end = 1; scene.frame_set(1)
scene.render.engine = 'CYCLES'
scene.render.image_settings.compression = 90
scene.render.resolution_x = 200
scene.render.resolution_y = 200
scene.render.dither_intensity = 0.0
scene.render.film_transparent = True
scene.cycles.samples = 96
scene.cycles.sampling_pattern = 'TABULATED_SOBOL'
scene.cycles.light_sampling_threshold = 0.0
scene.cycles.use_adaptive_sampling = False
scene.cycles.use_light_tree = False
scene.cycles.blur_glossy = 0.0
scene.cycles.volume_bounces = 1
scene.cycles.pixel_filter_type = 'GAUSSIAN'
scene.cycles.sample_clamp_indirect = 0.0
scene.view_settings.view_transform = 'Standard'
bpy.context.view_layer.update()
